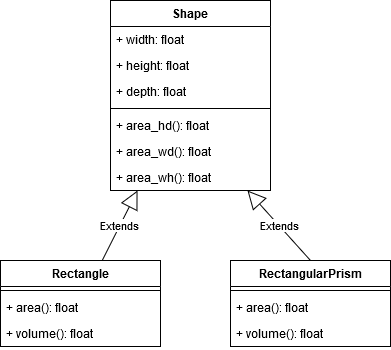

The diagram above was exported from draw.io. Its source (the exported page's mxGraphModel, read from the mxfile embedded in the PNG):
<mxGraphModel dx="793" dy="377" grid="1" gridSize="10" guides="1" tooltips="1" connect="1" arrows="1" fold="1" page="1" pageScale="1" pageWidth="827" pageHeight="1169" math="0" shadow="0">
  <root>
    <mxCell id="0" />
    <mxCell id="1" parent="0" />
    <mxCell id="IRr70b3e_GjQfiv-19Al-1" value="Shape" style="swimlane;fontStyle=1;align=center;verticalAlign=top;childLayout=stackLayout;horizontal=1;startSize=26;horizontalStack=0;resizeParent=1;resizeParentMax=0;resizeLast=0;collapsible=1;marginBottom=0;whiteSpace=wrap;html=1;" vertex="1" parent="1">
      <mxGeometry x="140" y="40" width="160" height="190" as="geometry" />
    </mxCell>
    <mxCell id="IRr70b3e_GjQfiv-19Al-2" value="&lt;div&gt;+ width: float&lt;br&gt;&lt;/div&gt;" style="text;strokeColor=none;fillColor=none;align=left;verticalAlign=top;spacingLeft=4;spacingRight=4;overflow=hidden;rotatable=0;points=[[0,0.5],[1,0.5]];portConstraint=eastwest;whiteSpace=wrap;html=1;" vertex="1" parent="IRr70b3e_GjQfiv-19Al-1">
      <mxGeometry y="26" width="160" height="26" as="geometry" />
    </mxCell>
    <mxCell id="IRr70b3e_GjQfiv-19Al-5" value="+ height: float" style="text;strokeColor=none;fillColor=none;align=left;verticalAlign=top;spacingLeft=4;spacingRight=4;overflow=hidden;rotatable=0;points=[[0,0.5],[1,0.5]];portConstraint=eastwest;whiteSpace=wrap;html=1;" vertex="1" parent="IRr70b3e_GjQfiv-19Al-1">
      <mxGeometry y="52" width="160" height="26" as="geometry" />
    </mxCell>
    <mxCell id="IRr70b3e_GjQfiv-19Al-12" value="+ depth: float" style="text;strokeColor=none;fillColor=none;align=left;verticalAlign=top;spacingLeft=4;spacingRight=4;overflow=hidden;rotatable=0;points=[[0,0.5],[1,0.5]];portConstraint=eastwest;whiteSpace=wrap;html=1;" vertex="1" parent="IRr70b3e_GjQfiv-19Al-1">
      <mxGeometry y="78" width="160" height="26" as="geometry" />
    </mxCell>
    <mxCell id="IRr70b3e_GjQfiv-19Al-3" value="" style="line;strokeWidth=1;fillColor=none;align=left;verticalAlign=middle;spacingTop=-1;spacingLeft=3;spacingRight=3;rotatable=0;labelPosition=right;points=[];portConstraint=eastwest;strokeColor=inherit;" vertex="1" parent="IRr70b3e_GjQfiv-19Al-1">
      <mxGeometry y="104" width="160" height="8" as="geometry" />
    </mxCell>
    <mxCell id="IRr70b3e_GjQfiv-19Al-16" value="+ area_hd(): float" style="text;strokeColor=none;fillColor=none;align=left;verticalAlign=top;spacingLeft=4;spacingRight=4;overflow=hidden;rotatable=0;points=[[0,0.5],[1,0.5]];portConstraint=eastwest;whiteSpace=wrap;html=1;" vertex="1" parent="IRr70b3e_GjQfiv-19Al-1">
      <mxGeometry y="112" width="160" height="26" as="geometry" />
    </mxCell>
    <mxCell id="IRr70b3e_GjQfiv-19Al-15" value="+ area_wd(): float" style="text;strokeColor=none;fillColor=none;align=left;verticalAlign=top;spacingLeft=4;spacingRight=4;overflow=hidden;rotatable=0;points=[[0,0.5],[1,0.5]];portConstraint=eastwest;whiteSpace=wrap;html=1;" vertex="1" parent="IRr70b3e_GjQfiv-19Al-1">
      <mxGeometry y="138" width="160" height="26" as="geometry" />
    </mxCell>
    <mxCell id="IRr70b3e_GjQfiv-19Al-4" value="+ area_wh(): float" style="text;strokeColor=none;fillColor=none;align=left;verticalAlign=top;spacingLeft=4;spacingRight=4;overflow=hidden;rotatable=0;points=[[0,0.5],[1,0.5]];portConstraint=eastwest;whiteSpace=wrap;html=1;" vertex="1" parent="IRr70b3e_GjQfiv-19Al-1">
      <mxGeometry y="164" width="160" height="26" as="geometry" />
    </mxCell>
    <mxCell id="IRr70b3e_GjQfiv-19Al-6" value="Rectangle" style="swimlane;fontStyle=1;align=center;verticalAlign=top;childLayout=stackLayout;horizontal=1;startSize=26;horizontalStack=0;resizeParent=1;resizeParentMax=0;resizeLast=0;collapsible=1;marginBottom=0;whiteSpace=wrap;html=1;" vertex="1" parent="1">
      <mxGeometry x="30" y="300" width="160" height="86" as="geometry" />
    </mxCell>
    <mxCell id="IRr70b3e_GjQfiv-19Al-9" value="" style="line;strokeWidth=1;fillColor=none;align=left;verticalAlign=middle;spacingTop=-1;spacingLeft=3;spacingRight=3;rotatable=0;labelPosition=right;points=[];portConstraint=eastwest;strokeColor=inherit;" vertex="1" parent="IRr70b3e_GjQfiv-19Al-6">
      <mxGeometry y="26" width="160" height="8" as="geometry" />
    </mxCell>
    <mxCell id="IRr70b3e_GjQfiv-19Al-22" value="+ area(): float" style="text;strokeColor=none;fillColor=none;align=left;verticalAlign=top;spacingLeft=4;spacingRight=4;overflow=hidden;rotatable=0;points=[[0,0.5],[1,0.5]];portConstraint=eastwest;whiteSpace=wrap;html=1;" vertex="1" parent="IRr70b3e_GjQfiv-19Al-6">
      <mxGeometry y="34" width="160" height="26" as="geometry" />
    </mxCell>
    <mxCell id="IRr70b3e_GjQfiv-19Al-10" value="+ volume(): float" style="text;strokeColor=none;fillColor=none;align=left;verticalAlign=top;spacingLeft=4;spacingRight=4;overflow=hidden;rotatable=0;points=[[0,0.5],[1,0.5]];portConstraint=eastwest;whiteSpace=wrap;html=1;" vertex="1" parent="IRr70b3e_GjQfiv-19Al-6">
      <mxGeometry y="60" width="160" height="26" as="geometry" />
    </mxCell>
    <mxCell id="IRr70b3e_GjQfiv-19Al-11" value="Extends" style="endArrow=block;endSize=16;endFill=0;html=1;rounded=0;entryX=0.169;entryY=1;entryDx=0;entryDy=0;entryPerimeter=0;" edge="1" parent="1" source="IRr70b3e_GjQfiv-19Al-6" target="IRr70b3e_GjQfiv-19Al-4">
      <mxGeometry width="160" relative="1" as="geometry">
        <mxPoint x="390" y="220" as="sourcePoint" />
        <mxPoint x="240" y="170" as="targetPoint" />
      </mxGeometry>
    </mxCell>
    <mxCell id="IRr70b3e_GjQfiv-19Al-17" value="RectangularPrism" style="swimlane;fontStyle=1;align=center;verticalAlign=top;childLayout=stackLayout;horizontal=1;startSize=26;horizontalStack=0;resizeParent=1;resizeParentMax=0;resizeLast=0;collapsible=1;marginBottom=0;whiteSpace=wrap;html=1;" vertex="1" parent="1">
      <mxGeometry x="260" y="300" width="160" height="86" as="geometry">
        <mxRectangle x="260" y="300" width="140" height="30" as="alternateBounds" />
      </mxGeometry>
    </mxCell>
    <mxCell id="IRr70b3e_GjQfiv-19Al-19" value="" style="line;strokeWidth=1;fillColor=none;align=left;verticalAlign=middle;spacingTop=-1;spacingLeft=3;spacingRight=3;rotatable=0;labelPosition=right;points=[];portConstraint=eastwest;strokeColor=inherit;" vertex="1" parent="IRr70b3e_GjQfiv-19Al-17">
      <mxGeometry y="26" width="160" height="8" as="geometry" />
    </mxCell>
    <mxCell id="IRr70b3e_GjQfiv-19Al-20" value="+ area(): float" style="text;strokeColor=none;fillColor=none;align=left;verticalAlign=top;spacingLeft=4;spacingRight=4;overflow=hidden;rotatable=0;points=[[0,0.5],[1,0.5]];portConstraint=eastwest;whiteSpace=wrap;html=1;" vertex="1" parent="IRr70b3e_GjQfiv-19Al-17">
      <mxGeometry y="34" width="160" height="26" as="geometry" />
    </mxCell>
    <mxCell id="IRr70b3e_GjQfiv-19Al-21" value="+ volume(): float" style="text;strokeColor=none;fillColor=none;align=left;verticalAlign=top;spacingLeft=4;spacingRight=4;overflow=hidden;rotatable=0;points=[[0,0.5],[1,0.5]];portConstraint=eastwest;whiteSpace=wrap;html=1;" vertex="1" parent="IRr70b3e_GjQfiv-19Al-17">
      <mxGeometry y="60" width="160" height="26" as="geometry" />
    </mxCell>
    <mxCell id="IRr70b3e_GjQfiv-19Al-23" value="Extends" style="endArrow=block;endSize=16;endFill=0;html=1;rounded=0;entryX=0.856;entryY=1;entryDx=0;entryDy=0;entryPerimeter=0;exitX=0.5;exitY=0;exitDx=0;exitDy=0;" edge="1" parent="1" source="IRr70b3e_GjQfiv-19Al-17" target="IRr70b3e_GjQfiv-19Al-4">
      <mxGeometry width="160" relative="1" as="geometry">
        <mxPoint x="460" y="240" as="sourcePoint" />
        <mxPoint x="519" y="160" as="targetPoint" />
      </mxGeometry>
    </mxCell>
  </root>
</mxGraphModel>